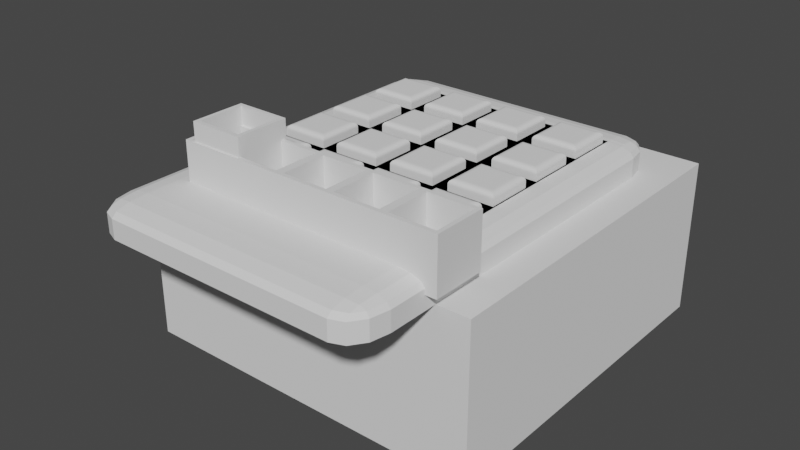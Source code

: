 # Source: Mini_Rigger_Launchpad.blend  (saved by Blender 2.80.41; exported with 4.5.12 LTS)
import bpy
from mathutils import Matrix  # noqa: F401  (used for matrix-valued properties, if any)

bpy.ops.wm.read_factory_settings(use_empty=True)
scene = bpy.context.scene
scene.name = 'Scene'

# ---- collections
col_collection = bpy.data.collections.new('Collection'); scene.collection.children.link(col_collection)

# ---- world
world_world = bpy.data.worlds.new('World'); scene.world = world_world
world_world.use_nodes = True; world_world.node_tree.nodes.clear()
_N = world_world.node_tree.nodes; _L = world_world.node_tree.links
n0 = _N.new('ShaderNodeOutputWorld'); n0.name = 'World Output'; n0.location = (300, 300)
n1 = _N.new('ShaderNodeBackground'); n1.name = 'Background'; n1.location = (10, 300)
n1.inputs[0].default_value = (0.05088, 0.05088, 0.05088, 1.0)
_L.new(n1.outputs[0], n0.inputs[0])
n0.is_active_output = True
world_world.color = (0.05088, 0.05088, 0.05088)
world_world.use_sun_shadow = False
world_world.sun_shadow_jitter_overblur = 0.0

# ---- meshes
me_rigger_launchpad_button = bpy.data.meshes.new('Rigger Launchpad Button')
me_rigger_launchpad_button.from_pydata([(3.543, 1.518e-05, -3.824), (3.475, 0.6913, -3.824), (-3.475, 0.6913, -3.824), (-3.543, 1.518e-05, -3.824), (-3.273, 1.356, -3.824), (3.274, 1.356, -3.824), (2.946, 1.969, -3.824), (-2.946, 1.969, -3.824), (-2.505, 2.505, -3.824), (2.505, 2.505, -3.824), (1.969, 2.946, -3.824), (-1.968, 2.946, -3.824), (-1.356, 3.274, -3.824), (1.356, 3.274, -3.824), (-0.6912, 3.475, -3.824), (1.52e-05, 3.543, -3.824), (0.6913, 3.475, -3.824), (3.475, -0.6912, -3.824), (2.505, -2.505, -3.824), (2.946, -1.968, -3.824), (3.274, -1.356, -3.824), (-0.6912, -3.475, -3.824), (1.52e-05, -3.543, -3.824), (0.6913, -3.475, -3.824), (-1.968, -2.946, -3.824), (-1.356, -3.273, -3.824), (1.969, -2.946, -3.824), (1.356, -3.273, -3.824), (-2.505, -2.505, -3.824), (-3.273, -1.356, -3.824), (-2.946, -1.968, -3.824), (-3.475, -0.6912, -3.824), (1.526e-05, 2.835, 3.547), (0.553, 2.78, 3.547), (1.085, 2.619, 3.547), (1.575, 2.357, 3.547), (2.004, 2.004, 3.547), (2.357, 1.575, 3.547), (2.619, 1.085, 3.547), (2.78, 0.553, 3.547), (2.835, 1.526e-05, 3.547), (2.78, -0.553, 3.547), (2.619, -1.085, 3.547), (2.357, -1.575, 3.547), (2.004, -2.004, 3.547), (1.575, -2.357, 3.547), (1.085, -2.619, 3.547), (0.553, -2.78, 3.547), (1.526e-05, -2.835, 3.547), (-0.553, -2.78, 3.547), (-1.085, -2.619, 3.547), (-1.575, -2.357, 3.547), (-2.004, -2.004, 3.547), (-2.357, -1.575, 3.547), (-2.619, -1.085, 3.547), (-2.78, -0.553, 3.547), (-2.835, 1.526e-05, 3.547), (-2.78, 0.553, 3.547), (-2.619, 1.085, 3.547), (-2.357, 1.575, 3.547), (-2.004, 2.004, 3.547), (-1.575, 2.357, 3.547), (-1.085, 2.619, 3.547), (-0.553, 2.78, 3.547), (8.754, 8.754, -3.129), (-8.754, 8.754, -3.129), (-8.754, 8.754, 3.208), (8.754, 8.754, 3.208), (8.754, -8.754, -3.129), (8.754, -8.754, 3.208), (6.365, 6.365, 4.999), (-6.365, 6.365, 4.999), (-6.365, -6.365, 4.999), (6.365, -6.365, 4.999), (-8.754, -8.754, -3.129), (-8.754, -8.754, 3.208), (-9.4, 9.4, -3.129), (-9.4, -9.4, -3.129), (9.4, -9.4, -3.129), (-9.4, -9.4, -4.733), (-9.4, 9.4, -4.733), (9.4, 9.4, -3.129), (9.4, 9.4, -4.733), (9.4, -9.4, -4.733), (-7.004, 7.004, 4.962), (-7.004, -7.004, 4.962), (-7.614, 7.614, 4.815), (-7.614, -7.614, 4.815), (-8.136, 8.136, 4.536), (-8.136, -8.136, 4.536), (-8.508, 8.508, 4.145), (-8.508, -8.508, 4.145), (-8.704, 8.704, 3.687), (-8.704, -8.704, 3.687), (7.004, 7.004, 4.962), (7.614, 7.614, 4.815), (8.136, 8.136, 4.536), (8.508, 8.508, 4.145), (8.704, 8.704, 3.687), (7.004, -7.004, 4.962), (7.614, -7.614, 4.815), (8.136, -8.136, 4.536), (8.508, -8.508, 4.145), (8.704, -8.704, 3.687), (3.543, 1.518e-05, -4.9), (2.78, -0.553, -3.824), (2.787, -0.4814, -3.824), (2.619, -1.085, -3.824), (2.64, -1.016, -3.824), (2.357, -1.575, -3.824), (2.391, -1.511, -3.824), (2.05, -1.949, -3.824), (1.148, -2.585, -3.824), (1.575, -2.357, -3.824), (1.63, -2.311, -3.824), (2.004, -2.004, -3.824), (1.085, -2.619, -3.824), (0.553, -2.78, -3.824), (0.6219, -2.759, -3.824), (-0.553, -2.78, -3.824), (-0.4814, -2.787, -3.824), (1.526e-05, -2.835, -3.824), (0.07162, -2.828, -3.824), (-1.085, -2.619, -3.824), (-1.016, -2.64, -3.824), (-1.511, -2.391, -3.824), (-1.575, -2.357, -3.824), (3.475, 0.6913, -4.902), (3.475, -0.6912, -4.902), (-2.357, -1.575, -3.824), (-2.311, -1.63, -3.824), (-2.004, -2.004, -3.824), (-1.949, -2.05, -3.824), (3.305, 1.254, -4.906), (3.427, 0.8487, -4.904), (3.427, -0.8487, -4.904), (3.305, -1.254, -4.906), (3.274, -1.356, -4.906), (3.102, -1.677, -4.907), (2.946, -1.968, -4.907), (2.505, -2.505, -4.908), (2.834, -2.105, -4.908), (2.105, -2.834, -4.908), (1.969, -2.946, -4.907), (1.356, -3.273, -4.906), (1.677, -3.102, -4.907), (0.6913, -3.475, -4.902), (0.8487, -3.427, -4.904), (1.254, -3.304, -4.906), (0.5177, -3.492, -4.901), (0.299, -3.514, -4.896), (1.52e-05, -3.543, -4.889), (0.2374, -3.52, -4.89), (-0.6912, -3.475, -4.891), (-1.356, -3.273, -4.896), (-1.968, -2.946, -4.905), (-3.273, -1.356, -4.903), (-3.102, -1.677, -4.907), (-2.946, -1.968, -4.907), (-2.834, -2.105, -4.908), (-2.505, -2.505, -4.908), (-2.105, -2.834, -4.908), (-3.514, 0.299, -4.896), (-3.492, 0.5177, -4.901), (-3.475, 0.6913, -4.902), (-3.543, 1.518e-05, -4.895), (-3.475, -0.6912, -4.897), (3.274, 1.356, -4.906), (2.946, 1.969, -4.907), (3.102, 1.677, -4.907), (-3.427, 0.8487, -4.904), (-3.273, 1.356, -4.906), (-3.304, 1.254, -4.906), (-2.946, 1.969, -4.907), (-3.102, 1.677, -4.907), (-1.575, 2.357, -3.824), (-2.05, 1.949, -3.824), (-2.357, 1.575, -3.824), (-1.63, 2.311, -3.824), (-2.004, 2.004, -3.824), (-2.391, 1.511, -3.824), (-2.835, 1.526e-05, -3.824), (2.828, 0.07162, -3.824), (2.835, 1.526e-05, -3.824), (-2.828, -0.07159, -3.824), (-2.78, -0.553, -3.824), (-2.759, -0.6218, -3.824), (-2.619, -1.085, -3.824), (-2.585, -1.148, -3.824), (2.834, 2.105, -4.908), (2.505, 2.505, -4.908), (2.105, 2.834, -4.908), (1.969, 2.946, -4.905), (-2.505, 2.505, -4.908), (-2.834, 2.105, -4.908), (0.553, 2.78, -3.824), (0.4814, 2.787, -3.824), (-0.07159, 2.828, -3.824), (1.526e-05, 2.835, -3.824), (1.016, 2.64, -3.824), (1.085, 2.619, -3.824), (1.511, 2.391, -3.824), (1.949, 2.05, -3.824), (1.575, 2.357, -3.824), (2.004, 2.004, -3.824), (-2.105, 2.834, -4.908), (-1.968, 2.946, -4.907), (-2.619, 1.085, -3.824), (-2.787, 0.4814, -3.824), (-2.64, 1.016, -3.824), (-2.78, 0.553, -3.824), (-0.6218, 2.759, -3.824), (-1.085, 2.619, -3.824), (-1.148, 2.585, -3.824), (1.356, 3.274, -4.896), (-1.356, 3.274, -4.906), (-1.677, 3.102, -4.907), (-0.553, 2.78, -3.824), (2.357, 1.575, -3.824), (2.311, 1.63, -3.824), (2.619, 1.085, -3.824), (2.585, 1.148, -3.824), (2.78, 0.553, -3.824), (2.759, 0.6219, -3.824), (0.6913, 3.475, -4.891), (-0.6912, 3.475, -4.902), (-0.8487, 3.427, -4.904), (-1.254, 3.305, -4.906), (1.52e-05, 3.543, -4.889), (-0.5177, 3.492, -4.901), (-0.2374, 3.52, -4.89), (-0.299, 3.514, -4.896)], [], [(1, 0, 183, 182, 222, 223, 220, 221, 218, 219, 204, 202, 203, 201, 200, 199, 195, 196, 198, 197, 217, 211, 212, 213, 175, 178, 179, 176, 177, 180, 207, 209, 210, 208, 181, 3, 2, 4, 7, 8, 11, 12, 14, 15, 16, 13, 10, 9, 6, 5), (1, 127, 104, 0), (3, 165, 162, 163, 164, 2), (2, 164, 170, 172, 171, 4), (5, 167, 133, 134, 127, 1), (6, 168, 169, 167, 5), (4, 171, 174, 173, 7), (7, 173, 194, 193, 8), (9, 190, 189, 168, 6), (10, 192, 191, 190, 9), (8, 193, 205, 206, 11), (11, 206, 216, 215, 12), (13, 214, 192, 10), (12, 215, 227, 226, 225, 14), (14, 225, 229, 231, 230, 228, 15), (16, 224, 214, 13), (15, 228, 224, 16), (0, 104, 128, 17), (19, 139, 141, 140, 18), (20, 137, 138, 139, 19), (22, 151, 153, 21), (23, 146, 149, 150, 152, 151, 22), (25, 154, 155, 24), (18, 140, 142, 143, 26), (26, 143, 145, 144, 27), (24, 155, 161, 160, 28), (30, 158, 157, 156, 29), (31, 166, 165, 3), (17, 128, 135, 136, 137, 20), (21, 153, 154, 25), (29, 156, 166, 31), (28, 160, 159, 158, 30), (27, 144, 148, 147, 146, 23), (32, 33, 34), (34, 35, 36), (36, 37, 38), (38, 39, 40), (40, 41, 42), (42, 43, 44), (44, 45, 46), (46, 47, 48), (48, 49, 50), (50, 51, 52), (52, 53, 54), (54, 55, 56), (56, 57, 58), (58, 59, 60), (60, 61, 62), (62, 63, 32), (32, 34, 36), (36, 38, 40), (40, 42, 44), (44, 46, 48), (48, 50, 52), (52, 54, 56), (56, 58, 60), (60, 62, 32), (32, 36, 40), (40, 44, 48), (48, 52, 56), (56, 60, 32), (32, 40, 48), (48, 56, 32), (64, 65, 66), (64, 66, 67), (68, 64, 67), (68, 67, 69), (70, 71, 72), (70, 72, 73), (65, 74, 75), (65, 75, 66), (74, 65, 76), (77, 78, 68), (74, 76, 77), (77, 68, 74), (79, 77, 76), (79, 76, 80), (80, 76, 81), (80, 81, 82), (82, 81, 78), (82, 78, 83), (83, 78, 77), (83, 77, 79), (82, 83, 135, 128, 104, 127, 134), (82, 134, 133), (82, 133, 167, 169), (82, 169, 168, 189), (82, 189, 190), (82, 190, 191), (80, 82, 191, 192, 214, 224, 228, 230), (80, 230, 231), (80, 231, 229), (80, 229, 225, 226), (81, 76, 65), (64, 68, 78), (81, 65, 64), (64, 78, 81), (80, 170, 164, 163), (80, 163, 162), (79, 80, 162, 165, 166, 156, 157), (79, 157, 158, 159), (79, 159, 160), (79, 160, 161), (83, 79, 161, 155, 154, 153, 151, 152), (83, 152, 150), (83, 150, 149), (72, 71, 84), (72, 84, 85), (85, 84, 86), (85, 86, 87), (87, 86, 88), (87, 88, 89), (89, 88, 90), (89, 90, 91), (91, 90, 92), (91, 92, 93), (93, 92, 66), (93, 66, 75), (71, 70, 94), (71, 94, 84), (84, 94, 95), (84, 95, 86), (86, 95, 96), (86, 96, 88), (88, 96, 97), (88, 97, 90), (90, 97, 98), (90, 98, 92), (92, 98, 67), (92, 67, 66), (70, 73, 99), (70, 99, 94), (94, 99, 100), (94, 100, 95), (95, 100, 101), (95, 101, 96), (96, 101, 102), (96, 102, 97), (97, 102, 103), (97, 103, 98), (98, 103, 69), (98, 69, 67), (73, 72, 85), (73, 85, 99), (99, 85, 87), (99, 87, 100), (100, 87, 89), (100, 89, 101), (101, 89, 91), (101, 91, 102), (102, 91, 93), (102, 93, 103), (103, 93, 75), (103, 75, 69), (74, 68, 69), (74, 69, 75), (222, 182, 39), (142, 140, 83), (200, 201, 34), (105, 108, 41), (147, 148, 83), (211, 217, 63, 62), (119, 124, 49), (114, 113, 45, 44), (183, 106, 40), (121, 120, 48), (140, 141, 83), (209, 207, 58, 57), (126, 132, 51), (174, 171, 172, 80), (130, 129, 53, 52), (217, 197, 63), (213, 212, 62, 61), (212, 211, 62), (106, 105, 41, 40), (116, 118, 46), (113, 112, 45), (216, 206, 205, 80), (198, 196, 32), (193, 194, 80), (184, 181, 56, 55), (129, 188, 53), (186, 185, 55, 54), (218, 221, 37), (188, 187, 54, 53), (220, 223, 38), (226, 227, 80), (208, 210, 57, 56), (149, 146, 147, 83), (180, 177, 59, 58), (122, 121, 48, 47), (132, 131, 52, 51), (145, 143, 142, 83), (221, 220, 38, 37), (107, 110, 42), (185, 184, 55), (204, 219, 36), (172, 170, 80), (194, 173, 174, 80), (202, 204, 36, 35), (177, 176, 59), (219, 218, 37, 36), (125, 126, 51, 50), (109, 111, 43), (182, 183, 40, 39), (201, 203, 35, 34), (210, 209, 57), (136, 135, 83), (123, 125, 50), (197, 198, 32, 63), (179, 178, 60), (108, 107, 42, 41), (181, 208, 56), (207, 180, 58), (141, 139, 138, 83), (203, 202, 35), (175, 213, 61), (111, 115, 44, 43), (124, 123, 50, 49), (148, 144, 145, 83), (227, 215, 216, 80), (110, 109, 43, 42), (117, 122, 47), (115, 114, 44), (138, 137, 136, 83), (0, 17, 20, 19, 18, 26, 27, 23, 22, 21, 25, 24, 28, 30, 29, 31, 3, 181, 184, 185, 186, 187, 188, 129, 130, 131, 132, 126, 125, 123, 124, 119, 120, 121, 122, 117, 118, 116, 112, 113, 114, 115, 111, 109, 110, 107, 108, 105, 106, 183), (196, 195, 33, 32), (178, 175, 61, 60), (205, 193, 80), (176, 179, 60, 59), (187, 186, 54), (131, 130, 52), (118, 117, 47, 46), (120, 119, 49, 48), (199, 200, 34, 33), (195, 199, 33), (223, 222, 39, 38), (112, 116, 46, 45)])
me_rigger_launchpad_button.use_remesh_preserve_volume = False
me_rigger_launchpad_button.use_remesh_preserve_attributes = False
me_rigger_launchpad_button.use_mirror_vertex_groups = False
me_rigger_launchpad_button.update()
me_cube = bpy.data.meshes.new('Cube')
me_cube.from_pydata([(-1.0, -1.0, -1.0), (-1.0, -1.0, 1.0), (-1.0, 1.0, -1.0), (-1.0, 1.0, 1.0), (1.0, -1.0, -1.0), (1.0, -1.0, 1.0), (1.0, 1.0, -1.0), (1.0, 1.0, 1.0)], [], [(0, 1, 3, 2), (2, 3, 7, 6), (6, 7, 5, 4), (4, 5, 1, 0), (2, 6, 4, 0), (7, 3, 1, 5)])
_uv = me_cube.uv_layers.new(name='UVMap')
_uv.uv.foreach_set('vector', [0.375, 0.0, 0.625, 0.0, 0.625, 0.25, 0.375, 0.25, 0.375, 0.25, 0.625, 0.25, 0.625, 0.5, 0.375, 0.5, 0.375, 0.5, 0.625, 0.5, 0.625, 0.75, 0.375, 0.75, 0.375, 0.75, 0.625, 0.75, 0.625, 1.0, 0.375, 1.0, 0.125, 0.5, 0.375, 0.5, 0.375, 0.75, 0.125, 0.75, 0.625, 0.5, 0.875, 0.5, 0.875, 0.75, 0.625, 0.75])
me_cube.use_remesh_preserve_volume = False
me_cube.use_remesh_preserve_attributes = False
me_cube.use_mirror_vertex_groups = False
me_cube.update()
me_cube_002 = bpy.data.meshes.new('Cube.002')
me_cube_002.from_pydata([(-0.935, -0.935, -0.9926), (-0.935, -1.141, -0.7871), (-1.141, -0.935, -0.7871), (-0.935, -1.038, -0.9652), (-1.038, -0.935, -0.9652), (-1.033, -1.033, -0.9385), (-1.038, -1.113, -0.7871), (-0.935, -1.113, -0.8897), (-1.033, -1.086, -0.8854), (-1.113, -0.935, -0.8897), (-1.113, -1.038, -0.7871), (-1.086, -1.033, -0.8854), (-0.935, -1.141, 1.083), (-0.935, -0.935, 1.288), (-1.141, -0.935, 1.083), (-0.935, -1.113, 1.186), (-1.038, -1.113, 1.083), (-1.033, -1.086, 1.181), (-1.038, -0.935, 1.261), (-0.935, -1.038, 1.261), (-1.033, -1.033, 1.234), (-1.113, -1.038, 1.083), (-1.113, -0.935, 1.186), (-1.086, -1.033, 1.181), (-0.935, 0.935, -0.9926), (-1.141, 0.935, -0.7871), (-0.935, 1.141, -0.7871), (-1.038, 0.935, -0.9652), (-0.935, 1.038, -0.9652), (-1.033, 1.033, -0.9385), (-1.113, 1.038, -0.7871), (-1.113, 0.935, -0.8897), (-1.086, 1.033, -0.8854), (-0.935, 1.113, -0.8897), (-1.038, 1.113, -0.7871), (-1.033, 1.086, -0.8854), (-0.935, 0.935, 1.288), (-0.935, 1.141, 1.083), (-1.141, 0.935, 1.083), (-0.935, 1.038, 1.261), (-1.038, 0.935, 1.261), (-1.033, 1.033, 1.234), (-1.038, 1.113, 1.083), (-0.935, 1.113, 1.186), (-1.033, 1.086, 1.181), (-1.113, 0.935, 1.186), (-1.113, 1.038, 1.083), (-1.086, 1.033, 1.181), (0.935, -0.935, -0.9926), (1.141, -0.935, -0.7871), (0.935, -1.141, -0.7871), (1.038, -0.935, -0.9652), (0.935, -1.038, -0.9652), (1.033, -1.033, -0.9385), (1.113, -1.038, -0.7871), (1.113, -0.935, -0.8897), (1.086, -1.033, -0.8854), (0.935, -1.113, -0.8897), (1.038, -1.113, -0.7871), (1.033, -1.086, -0.8854), (0.935, -0.935, 1.288), (0.935, -1.141, 1.083), (1.141, -0.935, 1.083), (0.935, -1.038, 1.261), (1.038, -0.935, 1.261), (1.033, -1.033, 1.234), (1.038, -1.113, 1.083), (0.935, -1.113, 1.186), (1.033, -1.086, 1.181), (1.113, -0.935, 1.186), (1.113, -1.038, 1.083), (1.086, -1.033, 1.181), (0.935, 0.935, -0.9926), (0.935, 1.141, -0.7871), (1.141, 0.935, -0.7871), (0.935, 1.038, -0.9652), (1.038, 0.935, -0.9652), (1.033, 1.033, -0.9385), (1.038, 1.113, -0.7871), (0.935, 1.113, -0.8897), (1.033, 1.086, -0.8854), (1.113, 0.935, -0.8897), (1.113, 1.038, -0.7871), (1.086, 1.033, -0.8854), (0.935, 0.935, 1.288), (1.141, 0.935, 1.083), (0.935, 1.141, 1.083), (1.038, 0.935, 1.261), (0.935, 1.038, 1.261), (1.033, 1.033, 1.234), (1.113, 1.038, 1.083), (1.113, 0.935, 1.186), (1.086, 1.033, 1.181), (0.935, 1.113, 1.186), (1.038, 1.113, 1.083), (1.033, 1.086, 1.181)], [], [(50, 61, 12, 1), (74, 85, 62, 49), (84, 36, 13, 60), (2, 14, 38, 25), (26, 37, 86, 73), (0, 3, 5, 4), (3, 7, 8, 5), (1, 6, 8, 7), (6, 10, 11, 8), (2, 9, 11, 10), (9, 4, 5, 11), (5, 8, 11), (12, 15, 17, 16), (15, 19, 20, 17), (13, 18, 20, 19), (18, 22, 23, 20), (14, 21, 23, 22), (21, 16, 17, 23), (17, 20, 23), (24, 27, 29, 28), (27, 31, 32, 29), (25, 30, 32, 31), (30, 34, 35, 32), (26, 33, 35, 34), (33, 28, 29, 35), (29, 32, 35), (36, 39, 41, 40), (39, 43, 44, 41), (37, 42, 44, 43), (42, 46, 47, 44), (38, 45, 47, 46), (45, 40, 41, 47), (41, 44, 47), (48, 51, 53, 52), (51, 55, 56, 53), (49, 54, 56, 55), (54, 58, 59, 56), (50, 57, 59, 58), (57, 52, 53, 59), (53, 56, 59), (60, 63, 65, 64), (63, 67, 68, 65), (61, 66, 68, 67), (66, 70, 71, 68), (62, 69, 71, 70), (69, 64, 65, 71), (65, 68, 71), (72, 75, 77, 76), (75, 79, 80, 77), (73, 78, 80, 79), (78, 82, 83, 80), (74, 81, 83, 82), (81, 76, 77, 83), (77, 80, 83), (84, 87, 89, 88), (87, 91, 92, 89), (85, 90, 92, 91), (90, 94, 95, 92), (86, 93, 95, 94), (93, 88, 89, 95), (89, 92, 95), (24, 0, 4, 27), (27, 4, 9, 31), (31, 9, 2, 25), (1, 12, 16, 6), (6, 16, 21, 10), (10, 21, 14, 2), (13, 36, 40, 18), (18, 40, 45, 22), (22, 45, 38, 14), (37, 26, 34, 42), (42, 34, 30, 46), (46, 30, 25, 38), (72, 24, 28, 75), (75, 28, 33, 79), (79, 33, 26, 73), (36, 84, 88, 39), (39, 88, 93, 43), (43, 93, 86, 37), (85, 74, 82, 90), (90, 82, 78, 94), (94, 78, 73, 86), (48, 72, 76, 51), (51, 76, 81, 55), (55, 81, 74, 49), (84, 60, 64, 87), (87, 64, 69, 91), (91, 69, 62, 85), (61, 50, 58, 66), (66, 58, 54, 70), (70, 54, 49, 62), (0, 48, 52, 3), (3, 52, 57, 7), (7, 57, 50, 1), (60, 13, 19, 63), (63, 19, 15, 67), (67, 15, 12, 61), (24, 72, 48, 0)])
_uv = me_cube_002.uv_layers.new(name='UVMap')
_uv.uv.foreach_set('vector', [0.3975, 0.7725, 0.6025, 0.7725, 0.6025, 0.9775, 0.3975, 0.9775, 0.3975, 0.5225, 0.6025, 0.5225, 0.6025, 0.7275, 0.3975, 0.7275, 0.6475, 0.5225, 0.8525, 0.5225, 0.8525, 0.7275, 0.6475, 0.7275, 0.3975, 0.02253, 0.6025, 0.02253, 0.6025, 0.2275, 0.3975, 0.2275, 0.3975, 0.2725, 0.6025, 0.2725, 0.6025, 0.4775, 0.3975, 0.4775, 0.1475, 0.7275, 0.1475, 0.7387, 0.1368, 0.7382, 0.1363, 0.7275, 0.1475, 0.7387, 0.1475, 0.75, 0.1368, 0.75, 0.1368, 0.7382, 0.3975, 0.9775, 0.3975, 0.9887, 0.3868, 0.9882, 0.3863, 0.9775, 0.3975, 0.9887, 0.3975, 1.0, 0.3868, 1.0, 0.3868, 0.9882, 0.3975, 0.02253, 0.3863, 0.02253, 0.3868, 0.01175, 0.3975, 0.01128, 0.3863, 0.02253, 0.375, 0.02253, 0.375, 0.01175, 0.3868, 0.01175, 0.1368, 0.7382, 0.1368, 0.75, 0.125, 0.7382, 0.6025, 0.9775, 0.6137, 0.9775, 0.6132, 0.9882, 0.6025, 0.9887, 0.6137, 0.9775, 0.625, 0.9775, 0.625, 0.9882, 0.6132, 0.9882, 0.8525, 0.7275, 0.8637, 0.7275, 0.8632, 0.7382, 0.8525, 0.7387, 0.8637, 0.7275, 0.875, 0.7275, 0.875, 0.7382, 0.8632, 0.7382, 0.6025, 0.02253, 0.6025, 0.01128, 0.6132, 0.01175, 0.6137, 0.02253, 0.6025, 0.01128, 0.6025, 0.0, 0.6132, 0.0, 0.6132, 0.01175, 0.6132, 0.9882, 0.625, 0.9882, 0.6132, 1.0, 0.1475, 0.5225, 0.1363, 0.5225, 0.1368, 0.5118, 0.1475, 0.5113, 0.1363, 0.5225, 0.125, 0.5225, 0.125, 0.5118, 0.1368, 0.5118, 0.3975, 0.2275, 0.3975, 0.2387, 0.3868, 0.2382, 0.3863, 0.2275, 0.3975, 0.2387, 0.3975, 0.2613, 0.3868, 0.2618, 0.3868, 0.2382, 0.3975, 0.2725, 0.3863, 0.2725, 0.3868, 0.2618, 0.3975, 0.2613, 0.3863, 0.2725, 0.375, 0.2725, 0.375, 0.2618, 0.3868, 0.2618, 0.1368, 0.5118, 0.125, 0.5118, 0.1368, 0.5, 0.8525, 0.5225, 0.8525, 0.5113, 0.8632, 0.5118, 0.8637, 0.5225, 0.8525, 0.5113, 0.8525, 0.5, 0.8632, 0.5, 0.8632, 0.5118, 0.6025, 0.2725, 0.6025, 0.2613, 0.6132, 0.2618, 0.6137, 0.2725, 0.6025, 0.2613, 0.6025, 0.2387, 0.6132, 0.2382, 0.6132, 0.2618, 0.6025, 0.2275, 0.6137, 0.2275, 0.6132, 0.2382, 0.6025, 0.2387, 0.6137, 0.2275, 0.625, 0.2275, 0.625, 0.2382, 0.6132, 0.2382, 0.8632, 0.5118, 0.8632, 0.5, 0.875, 0.5118, 0.3525, 0.7275, 0.3637, 0.7275, 0.3632, 0.7382, 0.3525, 0.7387, 0.3637, 0.7275, 0.3863, 0.7275, 0.3868, 0.7382, 0.3632, 0.7382, 0.3975, 0.7275, 0.3975, 0.7387, 0.3868, 0.7382, 0.3863, 0.7275, 0.3975, 0.7387, 0.3975, 0.7613, 0.3868, 0.7618, 0.3868, 0.7382, 0.3975, 0.7725, 0.3863, 0.7725, 0.3868, 0.7618, 0.3975, 0.7613, 0.3863, 0.7725, 0.375, 0.7725, 0.375, 0.7618, 0.3868, 0.7618, 0.3632, 0.7382, 0.375, 0.7382, 0.3632, 0.75, 0.6475, 0.7275, 0.6475, 0.7387, 0.6368, 0.7382, 0.6363, 0.7275, 0.6475, 0.7387, 0.6475, 0.75, 0.6368, 0.75, 0.6368, 0.7382, 0.6025, 0.7725, 0.6025, 0.7613, 0.6132, 0.7618, 0.6137, 0.7725, 0.6025, 0.7613, 0.6025, 0.7387, 0.6132, 0.7382, 0.6132, 0.7618, 0.6025, 0.7275, 0.6137, 0.7275, 0.6132, 0.7382, 0.6025, 0.7387, 0.6137, 0.7275, 0.6363, 0.7275, 0.6368, 0.7382, 0.6132, 0.7382, 0.6368, 0.7382, 0.6368, 0.75, 0.625, 0.7382, 0.3525, 0.5225, 0.3525, 0.5113, 0.3632, 0.5118, 0.3637, 0.5225, 0.3525, 0.5113, 0.3525, 0.5, 0.3632, 0.5, 0.3632, 0.5118, 0.3975, 0.4775, 0.3975, 0.4887, 0.3868, 0.4882, 0.3863, 0.4775, 0.3975, 0.4887, 0.3975, 0.5113, 0.3868, 0.5118, 0.3868, 0.4882, 0.3975, 0.5225, 0.3863, 0.5225, 0.3868, 0.5118, 0.3975, 0.5113, 0.3863, 0.5225, 0.3637, 0.5225, 0.3632, 0.5118, 0.3868, 0.5118, 0.3632, 0.5118, 0.3632, 0.5, 0.375, 0.5118, 0.6475, 0.5225, 0.6363, 0.5225, 0.6368, 0.5118, 0.6475, 0.5113, 0.6363, 0.5225, 0.6137, 0.5225, 0.6132, 0.5118, 0.6368, 0.5118, 0.6025, 0.5225, 0.6025, 0.5113, 0.6132, 0.5118, 0.6137, 0.5225, 0.6025, 0.5113, 0.6025, 0.4887, 0.6132, 0.4882, 0.6132, 0.5118, 0.6025, 0.4775, 0.6137, 0.4775, 0.6132, 0.4882, 0.6025, 0.4887, 0.6137, 0.4775, 0.625, 0.4775, 0.625, 0.4882, 0.6132, 0.4882, 0.6368, 0.5118, 0.625, 0.5118, 0.6368, 0.5, 0.1475, 0.5225, 0.1475, 0.7275, 0.1363, 0.7275, 0.1363, 0.5225, 0.1363, 0.5225, 0.1363, 0.7275, 0.125, 0.7275, 0.125, 0.5225, 0.3863, 0.2275, 0.3863, 0.02253, 0.3975, 0.02253, 0.3975, 0.2275, 0.3975, 0.9775, 0.6025, 0.9775, 0.6025, 0.9887, 0.3975, 0.9887, 0.3975, 0.9887, 0.6025, 0.9887, 0.6025, 1.0, 0.3975, 1.0, 0.3975, 0.01128, 0.6025, 0.01128, 0.6025, 0.02253, 0.3975, 0.02253, 0.8525, 0.7275, 0.8525, 0.5225, 0.8637, 0.5225, 0.8637, 0.7275, 0.8637, 0.7275, 0.8637, 0.5225, 0.875, 0.5225, 0.875, 0.7275, 0.6137, 0.02253, 0.6137, 0.2275, 0.6025, 0.2275, 0.6025, 0.02253, 0.6025, 0.2725, 0.3975, 0.2725, 0.3975, 0.2613, 0.6025, 0.2613, 0.6025, 0.2613, 0.3975, 0.2613, 0.3975, 0.2387, 0.6025, 0.2387, 0.6025, 0.2387, 0.3975, 0.2387, 0.3975, 0.2275, 0.6025, 0.2275, 0.3525, 0.5225, 0.1475, 0.5225, 0.1475, 0.5113, 0.3525, 0.5113, 0.3525, 0.5113, 0.1475, 0.5113, 0.1475, 0.5, 0.3525, 0.5, 0.3863, 0.4775, 0.3863, 0.2725, 0.3975, 0.2725, 0.3975, 0.4775, 0.8525, 0.5225, 0.6475, 0.5225, 0.6475, 0.5113, 0.8525, 0.5113, 0.8525, 0.5113, 0.6475, 0.5113, 0.6475, 0.5, 0.8525, 0.5, 0.6137, 0.2725, 0.6137, 0.4775, 0.6025, 0.4775, 0.6025, 0.2725, 0.6025, 0.5225, 0.3975, 0.5225, 0.3975, 0.5113, 0.6025, 0.5113, 0.6025, 0.5113, 0.3975, 0.5113, 0.3975, 0.4887, 0.6025, 0.4887, 0.6025, 0.4887, 0.3975, 0.4887, 0.3975, 0.4775, 0.6025, 0.4775, 0.3525, 0.7275, 0.3525, 0.5225, 0.3637, 0.5225, 0.3637, 0.7275, 0.3637, 0.7275, 0.3637, 0.5225, 0.3863, 0.5225, 0.3863, 0.7275, 0.3863, 0.7275, 0.3863, 0.5225, 0.3975, 0.5225, 0.3975, 0.7275, 0.6475, 0.5225, 0.6475, 0.7275, 0.6363, 0.7275, 0.6363, 0.5225, 0.6363, 0.5225, 0.6363, 0.7275, 0.6137, 0.7275, 0.6137, 0.5225, 0.6137, 0.5225, 0.6137, 0.7275, 0.6025, 0.7275, 0.6025, 0.5225, 0.6025, 0.7725, 0.3975, 0.7725, 0.3975, 0.7613, 0.6025, 0.7613, 0.6025, 0.7613, 0.3975, 0.7613, 0.3975, 0.7387, 0.6025, 0.7387, 0.6025, 0.7387, 0.3975, 0.7387, 0.3975, 0.7275, 0.6025, 0.7275, 0.1475, 0.7275, 0.3525, 0.7275, 0.3525, 0.7387, 0.1475, 0.7387, 0.1475, 0.7387, 0.3525, 0.7387, 0.3525, 0.75, 0.1475, 0.75, 0.3863, 0.9775, 0.3863, 0.7725, 0.3975, 0.7725, 0.3975, 0.9775, 0.6475, 0.7275, 0.8525, 0.7275, 0.8525, 0.7387, 0.6475, 0.7387, 0.6475, 0.7387, 0.8525, 0.7387, 0.8525, 0.75, 0.6475, 0.75, 0.6137, 0.7725, 0.6137, 0.9775, 0.6025, 0.9775, 0.6025, 0.7725, 0.1475, 0.5225, 0.3525, 0.5225, 0.3525, 0.7275, 0.1475, 0.7275])
me_cube_002.use_remesh_preserve_volume = False
me_cube_002.use_remesh_preserve_attributes = False
me_cube_002.use_mirror_vertex_groups = False
me_cube_002.update()
me_20x20x15_mm_hollow_cube = bpy.data.meshes.new('20X20X15 Mm Hollow Cube')
me_20x20x15_mm_hollow_cube.from_pydata([(-1.5, 18.5, 1.5), (-18.5, 18.5, 1.5), (-1.5, 1.5, 1.5), (-18.5, 1.5, 1.5), (-18.5, 1.5, 20.0), (-1.5, 1.5, 20.0), (-18.5, 18.5, 20.0), (-1.5, 18.5, 20.0), (0.0, 0.0, 20.0), (0.0, 20.0, 20.0), (-20.0, 20.0, 20.0), (-20.0, 0.0, 20.0), (0.0, 0.0, 0.0), (-20.0, 0.0, 0.0), (0.0, 20.0, 0.0), (-20.0, 20.0, 0.0)], [], [(0, 1, 2), (2, 1, 3), (3, 4, 2), (2, 4, 5), (1, 6, 3), (3, 6, 4), (0, 7, 1), (1, 7, 6), (2, 5, 0), (0, 5, 7), (7, 5, 8), (9, 7, 8), (9, 10, 7), (7, 10, 6), (6, 10, 11), (4, 11, 8), (5, 4, 8), (4, 6, 11), (12, 13, 14), (14, 13, 15), (11, 13, 8), (8, 13, 12), (10, 15, 11), (11, 15, 13), (9, 14, 10), (10, 14, 15), (8, 12, 9), (9, 12, 14)])
me_20x20x15_mm_hollow_cube.use_remesh_preserve_volume = False
me_20x20x15_mm_hollow_cube.use_remesh_preserve_attributes = False
me_20x20x15_mm_hollow_cube.use_mirror_vertex_groups = False
me_20x20x15_mm_hollow_cube.update()
me_cylinder = bpy.data.meshes.new('Cylinder')
me_cylinder.from_pydata([(0.0, 1.0, -1.0), (0.0, 1.0, 1.0), (0.1951, 0.9808, -1.0), (0.1951, 0.9808, 1.0), (0.3827, 0.9239, -1.0), (0.3827, 0.9239, 1.0), (0.5556, 0.8315, -1.0), (0.5556, 0.8315, 1.0), (0.7071, 0.7071, -1.0), (0.7071, 0.7071, 1.0), (0.8315, 0.5556, -1.0), (0.8315, 0.5556, 1.0), (0.9239, 0.3827, -1.0), (0.9239, 0.3827, 1.0), (0.9808, 0.1951, -1.0), (0.9808, 0.1951, 1.0), (1.0, 7.55e-08, -1.0), (1.0, 7.55e-08, 1.0), (0.9808, -0.1951, -1.0), (0.9808, -0.1951, 1.0), (0.9239, -0.3827, -1.0), (0.9239, -0.3827, 1.0), (0.8315, -0.5556, -1.0), (0.8315, -0.5556, 1.0), (0.7071, -0.7071, -1.0), (0.7071, -0.7071, 1.0), (0.5556, -0.8315, -1.0), (0.5556, -0.8315, 1.0), (0.3827, -0.9239, -1.0), (0.3827, -0.9239, 1.0), (0.1951, -0.9808, -1.0), (0.1951, -0.9808, 1.0), (-3.258e-07, -1.0, -1.0), (-3.258e-07, -1.0, 1.0), (-0.1951, -0.9808, -1.0), (-0.1951, -0.9808, 1.0), (-0.3827, -0.9239, -1.0), (-0.3827, -0.9239, 1.0), (-0.5556, -0.8315, -1.0), (-0.5556, -0.8315, 1.0), (-0.7071, -0.7071, -1.0), (-0.7071, -0.7071, 1.0), (-0.8315, -0.5556, -1.0), (-0.8315, -0.5556, 1.0), (-0.9239, -0.3827, -1.0), (-0.9239, -0.3827, 1.0), (-0.9808, -0.1951, -1.0), (-0.9808, -0.1951, 1.0), (-1.0, 9.656e-07, -1.0), (-1.0, 9.656e-07, 1.0), (-0.9808, 0.1951, -1.0), (-0.9808, 0.1951, 1.0), (-0.9239, 0.3827, -1.0), (-0.9239, 0.3827, 1.0), (-0.8315, 0.5556, -1.0), (-0.8315, 0.5556, 1.0), (-0.7071, 0.7071, -1.0), (-0.7071, 0.7071, 1.0), (-0.5556, 0.8315, -1.0), (-0.5556, 0.8315, 1.0), (-0.3827, 0.9239, -1.0), (-0.3827, 0.9239, 1.0), (-0.1951, 0.9808, -1.0), (-0.1951, 0.9808, 1.0), (2.088, 2.09, -5.585), (-2.203, 2.09, -5.585), (2.088, -2.201, -5.585), (-2.203, -2.201, -5.585), (-2.203, -2.201, -0.9154), (2.088, -2.201, -0.9154), (-2.203, 2.09, -0.9154), (2.088, 2.09, -0.9154), (2.467, -2.579, -0.9154), (2.467, 2.469, -0.9154), (-2.582, 2.469, -0.9154), (-2.582, -2.579, -0.9154), (2.467, -2.579, -5.964), (-2.582, -2.579, -5.964), (2.467, 2.469, -5.964), (-2.582, 2.469, -5.964)], [], [(0, 1, 3, 2), (2, 3, 5, 4), (4, 5, 7, 6), (6, 7, 9, 8), (8, 9, 11, 10), (10, 11, 13, 12), (12, 13, 15, 14), (14, 15, 17, 16), (16, 17, 19, 18), (18, 19, 21, 20), (20, 21, 23, 22), (22, 23, 25, 24), (24, 25, 27, 26), (26, 27, 29, 28), (28, 29, 31, 30), (30, 31, 33, 32), (32, 33, 35, 34), (34, 35, 37, 36), (36, 37, 39, 38), (38, 39, 41, 40), (40, 41, 43, 42), (42, 43, 45, 44), (44, 45, 47, 46), (46, 47, 49, 48), (48, 49, 51, 50), (50, 51, 53, 52), (52, 53, 55, 54), (54, 55, 57, 56), (56, 57, 59, 58), (58, 59, 61, 60), (3, 1, 63, 61, 59, 57, 55, 53, 51, 49, 47, 45, 43, 41, 39, 37, 35, 33, 31, 29, 27, 25, 23, 21, 19, 17, 15, 13, 11, 9, 7, 5), (60, 61, 63, 62), (62, 63, 1, 0), (0, 2, 4, 6, 8, 10, 12, 14, 16, 18, 20, 22, 24, 26, 28, 30, 32, 34, 36, 38, 40, 42, 44, 46, 48, 50, 52, 54, 56, 58, 60, 62), (64, 65, 66), (66, 65, 67), (67, 68, 66), (66, 68, 69), (65, 70, 67), (67, 70, 68), (64, 71, 65), (65, 71, 70), (66, 69, 64), (64, 69, 71), (71, 69, 72), (73, 71, 72), (73, 74, 71), (71, 74, 70), (70, 74, 75), (68, 75, 72), (69, 68, 72), (68, 70, 75), (76, 77, 78), (78, 77, 79), (75, 77, 72), (72, 77, 76), (74, 79, 75), (75, 79, 77), (73, 78, 74), (74, 78, 79), (72, 76, 73), (73, 76, 78)])
_uv = me_cylinder.uv_layers.new(name='UVMap')
_uv.uv.foreach_set('vector', [1.0, 0.5, 1.0, 1.0, 0.9688, 1.0, 0.9688, 0.5, 0.9688, 0.5, 0.9688, 1.0, 0.9375, 1.0, 0.9375, 0.5, 0.9375, 0.5, 0.9375, 1.0, 0.9062, 1.0, 0.9062, 0.5, 0.9062, 0.5, 0.9062, 1.0, 0.875, 1.0, 0.875, 0.5, 0.875, 0.5, 0.875, 1.0, 0.8438, 1.0, 0.8438, 0.5, 0.8438, 0.5, 0.8438, 1.0, 0.8125, 1.0, 0.8125, 0.5, 0.8125, 0.5, 0.8125, 1.0, 0.7812, 1.0, 0.7812, 0.5, 0.7812, 0.5, 0.7812, 1.0, 0.75, 1.0, 0.75, 0.5, 0.75, 0.5, 0.75, 1.0, 0.7188, 1.0, 0.7188, 0.5, 0.7188, 0.5, 0.7188, 1.0, 0.6875, 1.0, 0.6875, 0.5, 0.6875, 0.5, 0.6875, 1.0, 0.6562, 1.0, 0.6562, 0.5, 0.6562, 0.5, 0.6562, 1.0, 0.625, 1.0, 0.625, 0.5, 0.625, 0.5, 0.625, 1.0, 0.5938, 1.0, 0.5938, 0.5, 0.5938, 0.5, 0.5938, 1.0, 0.5625, 1.0, 0.5625, 0.5, 0.5625, 0.5, 0.5625, 1.0, 0.5312, 1.0, 0.5312, 0.5, 0.5312, 0.5, 0.5312, 1.0, 0.5, 1.0, 0.5, 0.5, 0.5, 0.5, 0.5, 1.0, 0.4688, 1.0, 0.4688, 0.5, 0.4688, 0.5, 0.4688, 1.0, 0.4375, 1.0, 0.4375, 0.5, 0.4375, 0.5, 0.4375, 1.0, 0.4062, 1.0, 0.4062, 0.5, 0.4062, 0.5, 0.4062, 1.0, 0.375, 1.0, 0.375, 0.5, 0.375, 0.5, 0.375, 1.0, 0.3438, 1.0, 0.3438, 0.5, 0.3438, 0.5, 0.3438, 1.0, 0.3125, 1.0, 0.3125, 0.5, 0.3125, 0.5, 0.3125, 1.0, 0.2812, 1.0, 0.2812, 0.5, 0.2812, 0.5, 0.2812, 1.0, 0.25, 1.0, 0.25, 0.5, 0.25, 0.5, 0.25, 1.0, 0.2188, 1.0, 0.2188, 0.5, 0.2188, 0.5, 0.2188, 1.0, 0.1875, 1.0, 0.1875, 0.5, 0.1875, 0.5, 0.1875, 1.0, 0.1562, 1.0, 0.1562, 0.5, 0.1562, 0.5, 0.1562, 1.0, 0.125, 1.0, 0.125, 0.5, 0.125, 0.5, 0.125, 1.0, 0.09375, 1.0, 0.09375, 0.5, 0.09375, 0.5, 0.09375, 1.0, 0.0625, 1.0, 0.0625, 0.5, 0.2968, 0.4854, 0.25, 0.49, 0.2032, 0.4854, 0.1582, 0.4717, 0.1167, 0.4496, 0.08029, 0.4197, 0.05045, 0.3833, 0.02827, 0.3418, 0.01461, 0.2968, 0.01, 0.25, 0.01461, 0.2032, 0.02827, 0.1582, 0.05045, 0.1167, 0.08029, 0.08029, 0.1167, 0.05045, 0.1582, 0.02827, 0.2032, 0.01461, 0.25, 0.01, 0.2968, 0.01461, 0.3418, 0.02827, 0.3833, 0.05045, 0.4197, 0.08029, 0.4496, 0.1167, 0.4717, 0.1582, 0.4854, 0.2032, 0.49, 0.25, 0.4854, 0.2968, 0.4717, 0.3418, 0.4496, 0.3833, 0.4197, 0.4197, 0.3833, 0.4496, 0.3418, 0.4717, 0.0625, 0.5, 0.0625, 1.0, 0.03125, 1.0, 0.03125, 0.5, 0.03125, 0.5, 0.03125, 1.0, 0.0, 1.0, 0.0, 0.5, 0.75, 0.49, 0.7968, 0.4854, 0.8418, 0.4717, 0.8833, 0.4496, 0.9197, 0.4197, 0.9496, 0.3833, 0.9717, 0.3418, 0.9854, 0.2968, 0.99, 0.25, 0.9854, 0.2032, 0.9717, 0.1582, 0.9496, 0.1167, 0.9197, 0.08029, 0.8833, 0.05045, 0.8418, 0.02827, 0.7968, 0.01461, 0.75, 0.01, 0.7032, 0.01461, 0.6582, 0.02827, 0.6167, 0.05045, 0.5803, 0.08029, 0.5504, 0.1167, 0.5283, 0.1582, 0.5146, 0.2032, 0.51, 0.25, 0.5146, 0.2968, 0.5283, 0.3418, 0.5504, 0.3833, 0.5803, 0.4197, 0.6167, 0.4496, 0.6582, 0.4717, 0.7032, 0.4854, 0.0, 0.0, 0.0, 0.0, 0.0, 0.0, 0.0, 0.0, 0.0, 0.0, 0.0, 0.0, 0.0, 0.0, 0.0, 0.0, 0.0, 0.0, 0.0, 0.0, 0.0, 0.0, 0.0, 0.0, 0.0, 0.0, 0.0, 0.0, 0.0, 0.0, 0.0, 0.0, 0.0, 0.0, 0.0, 0.0, 0.0, 0.0, 0.0, 0.0, 0.0, 0.0, 0.0, 0.0, 0.0, 0.0, 0.0, 0.0, 0.0, 0.0, 0.0, 0.0, 0.0, 0.0, 0.0, 0.0, 0.0, 0.0, 0.0, 0.0, 0.0, 0.0, 0.0, 0.0, 0.0, 0.0, 0.0, 0.0, 0.0, 0.0, 0.0, 0.0, 0.0, 0.0, 0.0, 0.0, 0.0, 0.0, 0.0, 0.0, 0.0, 0.0, 0.0, 0.0, 0.0, 0.0, 0.0, 0.0, 0.0, 0.0, 0.0, 0.0, 0.0, 0.0, 0.0, 0.0, 0.0, 0.0, 0.0, 0.0, 0.0, 0.0, 0.0, 0.0, 0.0, 0.0, 0.0, 0.0, 0.0, 0.0, 0.0, 0.0, 0.0, 0.0, 0.0, 0.0, 0.0, 0.0, 0.0, 0.0, 0.0, 0.0, 0.0, 0.0, 0.0, 0.0, 0.0, 0.0, 0.0, 0.0, 0.0, 0.0, 0.0, 0.0, 0.0, 0.0, 0.0, 0.0, 0.0, 0.0, 0.0, 0.0, 0.0, 0.0, 0.0, 0.0, 0.0, 0.0, 0.0, 0.0, 0.0, 0.0, 0.0, 0.0, 0.0, 0.0, 0.0, 0.0, 0.0, 0.0, 0.0, 0.0, 0.0, 0.0, 0.0, 0.0, 0.0, 0.0])
me_cylinder.use_remesh_preserve_volume = False
me_cylinder.use_remesh_preserve_attributes = False
me_cylinder.use_mirror_vertex_groups = False
me_cylinder.update()
me_cube_001 = bpy.data.meshes.new('Cube.001')
me_cube_001.from_pydata([(-1.0, -1.0, -1.0), (-1.0, -1.0, 1.0), (-1.0, 1.0, -1.0), (-1.0, 1.0, 1.0), (1.0, -1.0, -1.0), (1.0, -1.0, 1.0), (1.0, 1.0, -1.0), (1.0, 1.0, 1.0)], [], [(0, 1, 3, 2), (2, 3, 7, 6), (6, 7, 5, 4), (4, 5, 1, 0), (2, 6, 4, 0), (7, 3, 1, 5)])
_uv = me_cube_001.uv_layers.new(name='UVMap')
_uv.uv.foreach_set('vector', [0.375, 0.0, 0.625, 0.0, 0.625, 0.25, 0.375, 0.25, 0.375, 0.25, 0.625, 0.25, 0.625, 0.5, 0.375, 0.5, 0.375, 0.5, 0.625, 0.5, 0.625, 0.75, 0.375, 0.75, 0.375, 0.75, 0.625, 0.75, 0.625, 1.0, 0.375, 1.0, 0.125, 0.5, 0.375, 0.5, 0.375, 0.75, 0.125, 0.75, 0.625, 0.5, 0.875, 0.5, 0.875, 0.75, 0.625, 0.75])
me_cube_001.use_remesh_preserve_volume = False
me_cube_001.use_remesh_preserve_attributes = False
me_cube_001.use_mirror_vertex_groups = False
me_cube_001.update()
me_cube_003 = bpy.data.meshes.new('Cube.003')
me_cube_003.from_pydata([(-0.935, -0.935, -0.9926), (-0.935, -1.141, -0.7871), (-1.141, -0.935, -0.7871), (-0.935, -1.038, -0.9652), (-1.038, -0.935, -0.9652), (-1.033, -1.033, -0.9385), (-1.038, -1.113, -0.7871), (-0.935, -1.113, -0.8897), (-1.033, -1.086, -0.8854), (-1.113, -0.935, -0.8897), (-1.113, -1.038, -0.7871), (-1.086, -1.033, -0.8854), (-0.935, 0.935, -0.9926), (-1.141, 0.935, -0.7871), (-0.935, 1.141, -0.7871), (-1.038, 0.935, -0.9652), (-0.935, 1.038, -0.9652), (-1.033, 1.033, -0.9385), (-1.113, 1.038, -0.7871), (-1.113, 0.935, -0.8897), (-1.086, 1.033, -0.8854), (-0.935, 1.113, -0.8897), (-1.038, 1.113, -0.7871), (-1.033, 1.086, -0.8854), (0.935, -0.935, -0.9926), (1.141, -0.935, -0.7871), (0.935, -1.141, -0.7871), (1.038, -0.935, -0.9652), (0.935, -1.038, -0.9652), (1.033, -1.033, -0.9385), (1.113, -1.038, -0.7871), (1.113, -0.935, -0.8897), (1.086, -1.033, -0.8854), (0.935, -1.113, -0.8897), (1.038, -1.113, -0.7871), (1.033, -1.086, -0.8854), (0.935, 0.935, -0.9926), (0.935, 1.141, -0.7871), (1.141, 0.935, -0.7871), (0.935, 1.038, -0.9652), (1.038, 0.935, -0.9652), (1.033, 1.033, -0.9385), (1.038, 1.113, -0.7871), (0.935, 1.113, -0.8897), (1.033, 1.086, -0.8854), (1.113, 0.935, -0.8897), (1.113, 1.038, -0.7871), (1.086, 1.033, -0.8854), (0.935, 1.141, -0.3668), (-1.038, 1.113, -0.3668), (-0.935, 1.141, -0.3668), (1.038, 1.113, -0.3668), (1.113, 1.038, -0.3668), (1.141, 0.935, -0.3668), (1.141, -0.935, -0.3668), (-1.113, 1.038, -0.3668), (1.113, -1.038, -0.3668), (-1.113, -1.038, -0.3668), (-1.141, -0.935, -0.3668), (-1.141, 0.935, -0.3668), (1.038, -1.113, -0.3668), (0.935, -1.141, -0.3668), (-0.935, -1.141, -0.3668), (-1.038, -1.113, -0.3668), (-0.9975, -1.012, -0.796), (-0.9975, -1.051, -0.7612), (-1.036, -1.012, -0.7612), (-0.9993, -1.046, -0.7927), (-1.031, -1.014, -0.7927), (-1.036, -1.051, -0.7836), (-1.031, -1.047, -0.7628), (-0.9993, -1.047, -0.7914), (-1.036, -1.037, -0.7959), (-1.032, -1.014, -0.7914), (-1.032, -1.046, -0.7628), (-1.022, -1.051, -0.7959), (-0.9975, 1.012, -0.796), (-1.036, 1.012, -0.7612), (-0.9975, 1.051, -0.7612), (-1.031, 1.014, -0.7927), (-0.9993, 1.046, -0.7927), (-1.036, 1.051, -0.7836), (-1.032, 1.046, -0.7628), (-1.032, 1.014, -0.7914), (-1.022, 1.051, -0.7959), (-0.9993, 1.047, -0.7914), (-1.031, 1.047, -0.7628), (-1.036, 1.037, -0.7959), (0.9975, -1.012, -0.796), (1.036, -1.012, -0.7612), (0.9975, -1.051, -0.7612), (1.031, -1.014, -0.7927), (0.9993, -1.046, -0.7927), (1.036, -1.051, -0.7836), (1.032, -1.046, -0.7628), (1.032, -1.014, -0.7914), (1.022, -1.051, -0.7959), (0.9993, -1.047, -0.7914), (1.031, -1.047, -0.7628), (1.036, -1.037, -0.7959), (0.9975, 1.012, -0.796), (0.9975, 1.051, -0.7612), (1.036, 1.012, -0.7612), (0.9993, 1.046, -0.7927), (1.031, 1.014, -0.7927), (1.036, 1.051, -0.7836), (1.031, 1.047, -0.7628), (0.9993, 1.047, -0.7914), (1.036, 1.037, -0.7959), (1.032, 1.014, -0.7914), (1.032, 1.046, -0.7628), (1.022, 1.051, -0.7959), (0.9974, 1.049, -0.3668), (-1.029, 1.046, -0.3668), (-0.9974, 1.049, -0.3668), (1.029, 1.046, -0.3668), (1.031, 1.044, -0.3668), (1.034, 1.012, -0.3668), (1.034, -1.012, -0.3668), (-1.031, 1.044, -0.3668), (1.031, -1.044, -0.3668), (-1.031, -1.044, -0.3668), (-1.034, -1.012, -0.3668), (-1.034, 1.012, -0.3668), (1.029, -1.046, -0.3668), (0.9974, -1.049, -0.3668), (-0.9974, -1.049, -0.3668), (-1.029, -1.046, -0.3668), (0.05687, 0.875, -0.796), (0.05687, 0.6407, -0.796), (0.05687, 0.7381, -0.9926), (0.05687, 0.6407, -0.9926), (0.05687, 0.8963, -0.796), (0.05687, 0.8963, -0.9926), (-0.06831, 0.662, -0.796), (-0.06831, 0.8963, -0.796), (-0.06831, 0.7989, -0.9926), (-0.06831, 0.8963, -0.9926), (-0.09883, 0.8963, -0.796), (-0.2947, 0.8963, -0.9926), (-0.434, 0.8963, -0.796), (-0.434, 0.8963, -0.9926), (-0.06831, 0.6407, -0.796), (-0.06831, 0.6407, -0.9926), (-0.434, 0.875, -0.796), (-0.434, 0.6407, -0.796), (-0.434, 0.7381, -0.9926), (-0.434, 0.6407, -0.9926), (-0.5592, 0.8963, -0.796), (-0.5897, 0.8963, -0.796), (-0.5592, 0.8963, -0.9926), (-0.7855, 0.8963, -0.9926), (-0.9249, 0.8963, -0.796), (-0.9249, 0.8963, -0.9926), (-0.9249, 0.875, -0.796), (-0.9249, 0.6407, -0.796), (-0.9249, 0.7381, -0.9926), (-0.9249, 0.6407, -0.9926), (-0.5592, 0.662, -0.796), (-0.5592, 0.7989, -0.9926), (-0.5592, 0.6407, -0.796), (-0.5592, 0.6407, -0.9926), (0.05687, 0.5532, -0.796), (0.05687, 0.5319, -0.796), (0.05687, 0.5532, -0.9926), (0.05687, 0.395, -0.9926), (0.05687, 0.2976, -0.796), (0.05687, 0.2976, -0.9926), (-0.4035, 0.6407, -0.796), (-0.2077, 0.6407, -0.9926), (-0.09883, 0.5532, -0.796), (-0.434, 0.5532, -0.796), (-0.2947, 0.5532, -0.9926), (-0.434, 0.5532, -0.9926), (-0.06831, 0.3189, -0.796), (-0.06831, 0.5532, -0.796), (-0.06831, 0.4558, -0.9926), (-0.06831, 0.5532, -0.9926), (-0.06831, 0.2976, -0.796), (-0.06831, 0.2976, -0.9926), (-0.434, 0.5319, -0.796), (-0.434, 0.2976, -0.796), (-0.434, 0.395, -0.9926), (-0.434, 0.2976, -0.9926), (-0.5592, 0.5532, -0.796), (-0.5897, 0.5532, -0.796), (-0.5592, 0.5532, -0.9926), (-0.7855, 0.5532, -0.9926), (-0.5592, 0.3189, -0.796), (-0.5592, 0.4558, -0.9926), (-0.8944, 0.6407, -0.796), (-0.6986, 0.6407, -0.9926), (-0.9249, 0.5532, -0.796), (-0.9249, 0.5532, -0.9926), (-0.5592, 0.2976, -0.796), (-0.5592, 0.2976, -0.9926), (-0.9249, 0.5319, -0.796), (-0.9249, 0.2976, -0.796), (-0.9249, 0.395, -0.9926), (-0.9249, 0.2976, -0.9926), (0.05687, 0.2101, -0.796), (0.05687, 0.1887, -0.796), (0.05687, 0.05184, -0.9926), (0.05687, 0.05687, -0.9926), (0.05687, 0.2101, -0.9926), (0.05687, 0.05771, -0.796), (0.05687, -0.04556, -0.796), (0.05687, -0.04556, -0.9926), (-0.4035, 0.2976, -0.796), (-0.2077, 0.2976, -0.9926), (-0.06831, -0.02423, -0.796), (-0.06831, 0.2101, -0.796), (-0.06831, 0.1126, -0.9926), (-0.06831, 0.2101, -0.9926), (-0.09883, 0.2101, -0.796), (-0.434, 0.2101, -0.796), (-0.2947, 0.2101, -0.9926), (-0.434, 0.2101, -0.9926), (-0.06831, -0.04556, -0.796), (-0.06831, -0.04556, -0.9926), (-0.434, 0.1887, -0.796), (-0.434, -0.04556, -0.796), (-0.434, 0.05184, -0.9926), (-0.434, -0.04556, -0.9926), (-0.5592, 0.2101, -0.796), (-0.5897, 0.2101, -0.796), (-0.5592, 0.2101, -0.9926), (-0.7855, 0.2101, -0.9926), (-0.8944, 0.2976, -0.796), (-0.6986, 0.2976, -0.9926), (-0.5592, -0.02423, -0.796), (-0.5592, 0.1126, -0.9926), (-0.9249, 0.2101, -0.796), (-0.9249, 0.2101, -0.9926), (-0.5592, -0.04556, -0.796), (-0.5592, -0.04556, -0.9926), (-0.9249, 0.1887, -0.796), (-0.9249, -0.04556, -0.796), (-0.9249, 0.05184, -0.9926), (-0.9249, -0.04556, -0.9926), (0.05687, -0.1544, -0.796), (0.05687, -0.3887, -0.796), (0.05687, -0.2913, -0.9926), (0.05687, -0.3887, -0.9926), (0.05687, -0.1331, -0.796), (0.05687, -0.1331, -0.9926), (-0.4035, -0.04556, -0.796), (-0.2077, -0.04556, -0.9926), (-0.06831, -0.3887, -0.796), (-0.06831, -0.3674, -0.796), (-0.06831, -0.3887, -0.9926), (-0.06831, -0.2305, -0.9926), (-0.434, -0.1331, -0.796), (-0.09883, -0.1331, -0.796), (-0.2947, -0.1331, -0.9926), (-0.434, -0.1331, -0.9926), (-0.06831, -0.1331, -0.796), (-0.06831, -0.1331, -0.9926), (-0.434, -0.1544, -0.796), (-0.434, -0.3887, -0.796), (-0.434, -0.2913, -0.9926), (-0.434, -0.3887, -0.9926), (-0.8944, -0.04556, -0.796), (-0.6986, -0.04556, -0.9926), (-0.5592, -0.3887, -0.796), (-0.5592, -0.3674, -0.796), (-0.5592, -0.3887, -0.9926), (-0.5592, -0.2305, -0.9926), (-0.5897, -0.1331, -0.796), (-0.9249, -0.1331, -0.796), (-0.7855, -0.1331, -0.9926), (-0.9249, -0.1331, -0.9926), (-0.5592, -0.1331, -0.796), (-0.5592, -0.1331, -0.9926), (-0.9249, -0.1544, -0.796), (-0.9249, -0.3887, -0.796), (-0.9249, -0.2913, -0.9926), (-0.9249, -0.3887, -0.9926), (-0.4035, -0.3887, -0.796), (-0.2077, -0.3887, -0.9926), (-0.8944, -0.3887, -0.796), (-0.6986, -0.3887, -0.9926), (0.08739, 0.6407, -0.796), (0.4226, 0.6407, -0.796), (0.2832, 0.6407, -0.9926), (0.4226, 0.6407, -0.9926), (0.3921, 0.5532, -0.796), (0.1962, 0.5532, -0.9926), (0.4226, 0.5532, -0.796), (0.4226, 0.5532, -0.9926), (0.4226, 0.4288, -0.796), (0.4226, 0.3189, -0.796), (0.4226, 0.4558, -0.9926), (0.4226, 0.2101, -0.796), (0.3921, 0.2101, -0.796), (0.4226, 0.2101, -0.9926), (0.1962, 0.2101, -0.9926), (0.4226, -0.02423, -0.796), (0.4226, 0.1126, -0.9926), (0.4226, -0.04556, -0.796), (0.4226, -0.04556, -0.9926), (0.08739, -0.3887, -0.796), (0.4226, -0.3887, -0.796), (0.2832, -0.3887, -0.9926), (0.4226, -0.3887, -0.9926), (0.5478, 0.8963, -0.796), (0.5478, 0.875, -0.796), (0.5478, 0.8963, -0.9926), (0.5478, 0.7381, -0.9926), (0.5478, 0.6407, -0.796), (0.5478, 0.6407, -0.9926), (0.4226, 0.8963, -0.796), (0.3921, 0.8963, -0.796), (0.4226, 0.8963, -0.9926), (0.1962, 0.8963, -0.9926), (0.4226, 0.662, -0.796), (0.4226, 0.7989, -0.9926), (0.5478, 0.5532, -0.796), (0.5478, 0.5319, -0.796), (0.5478, 0.395, -0.9926), (0.5478, 0.5478, -0.9926), (0.5478, 0.5532, -0.9926), (0.5478, 0.2976, -0.796), (0.5478, 0.2976, -0.9926), (0.4226, 0.2976, -0.796), (0.4226, 0.2976, -0.9926), (0.4226, 0.4226, -0.9926), (0.08739, 0.2976, -0.796), (0.2832, 0.2976, -0.9926), (0.5478, 0.1887, -0.796), (0.5478, -0.04556, -0.796), (0.5478, 0.05184, -0.9926), (0.5478, -0.04556, -0.9926), (0.5478, 0.2101, -0.796), (0.5478, 0.2101, -0.9926), (0.08739, -0.04556, -0.796), (0.2832, -0.04556, -0.9926), (0.5478, -0.1544, -0.796), (0.5478, -0.3887, -0.796), (0.5478, -0.2913, -0.9926), (0.5478, -0.3887, -0.9926), (0.5478, -0.1331, -0.796), (0.5478, -0.1331, -0.9926), (0.4226, -0.1331, -0.796), (0.3921, -0.1331, -0.796), (0.4226, -0.1331, -0.9926), (0.1962, -0.1331, -0.9926), (0.4226, -0.3674, -0.796), (0.4226, -0.2305, -0.9926), (0.8829, 0.8963, -0.796), (0.6871, 0.8963, -0.9926), (0.9135, 0.8963, -0.796), (0.9135, 0.8963, -0.9926), (0.9135, 0.662, -0.796), (0.9135, 0.7989, -0.9926), (0.9135, 0.6407, -0.796), (0.9135, 0.6407, -0.9926), (0.5783, 0.6407, -0.796), (0.7741, 0.6407, -0.9926), (0.9135, 0.3189, -0.796), (0.9135, 0.5532, -0.796), (0.9135, 0.4558, -0.9926), (0.9135, 0.5532, -0.9926), (0.8829, 0.5532, -0.796), (0.6871, 0.5532, -0.9926), (0.9135, 0.2976, -0.796), (0.9135, 0.2976, -0.9926), (0.5783, 0.2976, -0.796), (0.7741, 0.2976, -0.9926), (0.8829, 0.2101, -0.796), (0.6871, 0.2101, -0.9926), (0.9135, -0.02423, -0.796), (0.9135, 0.2101, -0.796), (0.9135, 0.1126, -0.9926), (0.9135, 0.2101, -0.9926), (0.9135, -0.04556, -0.796), (0.9135, -0.04556, -0.9926), (0.5783, -0.04556, -0.796), (0.7741, -0.04556, -0.9926), (0.9135, -0.3674, -0.796), (0.9135, -0.1331, -0.796), (0.9135, -0.2305, -0.9926), (0.9135, -0.1331, -0.9926), (0.8829, -0.1331, -0.796), (0.6871, -0.1331, -0.9926), (0.9135, -0.3887, -0.796), (0.9135, -0.3887, -0.9926), (0.5783, -0.3887, -0.796), (0.7741, -0.3887, -0.9926)], [], [(26, 61, 62, 1), (38, 53, 54, 25), (2, 58, 59, 13), (14, 50, 48, 37), (0, 3, 5, 4), (3, 7, 8, 5), (1, 6, 8, 7), (6, 10, 11, 8), (2, 9, 11, 10), (9, 4, 5, 11), (5, 8, 11), (12, 15, 17, 16), (15, 19, 20, 17), (13, 18, 20, 19), (18, 22, 23, 20), (14, 21, 23, 22), (21, 16, 17, 23), (17, 20, 23), (24, 27, 29, 28), (27, 31, 32, 29), (25, 30, 32, 31), (30, 34, 35, 32), (26, 33, 35, 34), (33, 28, 29, 35), (29, 32, 35), (36, 39, 41, 40), (39, 43, 44, 41), (37, 42, 44, 43), (42, 46, 47, 44), (38, 45, 47, 46), (45, 40, 41, 47), (41, 44, 47), (12, 0, 4, 15), (15, 4, 9, 19), (19, 9, 2, 13), (1, 62, 63, 6), (6, 63, 57, 10), (10, 57, 58, 2), (36, 12, 16, 39), (39, 16, 21, 43), (43, 21, 14, 37), (24, 36, 40, 27), (27, 40, 45, 31), (31, 45, 38, 25), (0, 24, 28, 3), (3, 28, 33, 7), (7, 33, 26, 1), (12, 36, 356, 354, 352, 350, 307, 313, 314, 133, 137, 139, 141, 150, 151, 153), (59, 55, 18, 13), (56, 60, 34, 30), (51, 52, 46, 42), (54, 56, 30, 25), (60, 61, 26, 34), (55, 49, 22, 18), (49, 50, 14, 22), (48, 51, 42, 37), (52, 53, 38, 46), (90, 65, 126, 125), (102, 89, 118, 117), (66, 77, 123, 122), (78, 101, 112, 114), (64, 68, 69, 67), (67, 69, 72, 71), (65, 71, 72, 70), (70, 72, 75, 74), (66, 74, 75, 73), (73, 75, 69, 68), (69, 75, 72), (76, 80, 81, 79), (79, 81, 84, 83), (77, 83, 84, 82), (82, 84, 87, 86), (78, 86, 87, 85), (85, 87, 81, 80), (81, 87, 84), (88, 92, 93, 91), (91, 93, 96, 95), (89, 95, 96, 94), (94, 96, 99, 98), (90, 98, 99, 97), (97, 99, 93, 92), (93, 99, 96), (100, 104, 105, 103), (103, 105, 108, 107), (101, 107, 108, 106), (106, 108, 111, 110), (102, 110, 111, 109), (109, 111, 105, 104), (105, 111, 108), (76, 79, 68, 64), (79, 83, 73, 68), (83, 77, 66, 73), (65, 70, 127, 126), (70, 74, 121, 127), (74, 66, 122, 121), (100, 103, 80, 76), (103, 107, 85, 80), (107, 101, 78, 85), (88, 91, 104, 100), (91, 95, 109, 104), (95, 89, 102, 109), (64, 67, 92, 88), (67, 71, 97, 92), (71, 65, 90, 97), (76, 155, 154, 152, 149, 148, 158, 160, 145, 144, 140, 138, 135, 132, 312, 311, 305, 349, 351, 100), (123, 77, 82, 119), (120, 94, 98, 124), (115, 106, 110, 116), (118, 89, 94, 120), (124, 98, 90, 125), (119, 82, 86, 113), (113, 86, 78, 114), (112, 101, 106, 115), (116, 110, 102, 117), (48, 50, 114, 112), (50, 49, 113, 114), (51, 48, 112, 115), (52, 51, 115, 116), (54, 53, 117, 118), (56, 54, 118, 120), (53, 52, 116, 117), (49, 55, 119, 113), (58, 57, 121, 122), (59, 58, 122, 123), (55, 59, 123, 119), (60, 56, 120, 124), (61, 60, 124, 125), (62, 61, 125, 126), (63, 62, 126, 127), (57, 63, 127, 121), (211, 213, 212, 210), (236, 238, 233, 232), (135, 137, 136, 134), (347, 348, 304, 302), (371, 373, 376, 375), (377, 378, 332, 330), (322, 323, 319, 318), (283, 285, 284, 282), (142, 143, 169, 168), (220, 222, 217, 215), (351, 352, 354, 353), (144, 146, 141, 140), (262, 263, 239, 237), (341, 342, 384, 383), (330, 332, 331, 329), (166, 167, 165, 163), (367, 368, 323, 322), (318, 319, 320, 321, 317), (256, 257, 251, 249), (190, 191, 157, 155), (360, 362, 361, 359), (329, 331, 334, 333), (188, 189, 195, 194), (359, 361, 366, 365), (379, 381, 386, 385), (338, 340, 339, 337), (201, 202, 203, 204, 200), (309, 310, 308, 306), (357, 358, 310, 309), (234, 235, 263, 262), (312, 314, 313, 311), (168, 169, 147, 145), (349, 350, 352, 351), (305, 307, 350, 349), (196, 198, 193, 192), (152, 153, 151, 149), (206, 207, 202, 201, 205), (333, 334, 370, 369), (197, 199, 198, 196), (291, 292, 326, 325, 324), (258, 260, 255, 252), (369, 370, 374, 372), (315, 316, 285, 283), (344, 346, 345, 343), (174, 176, 179, 178), (145, 147, 146, 144), (208, 209, 183, 181), (140, 141, 139, 138), (184, 186, 189, 188), (138, 139, 137, 135), (185, 187, 186, 184), (375, 376, 378, 377), (385, 386, 388, 387), (232, 233, 227, 225), (162, 164, 287, 286), (237, 239, 238, 236), (157, 191, 161, 159, 150, 141, 146, 147, 169, 143, 136, 137, 133, 130, 131, 284, 285, 316, 313, 307, 308, 310, 358, 356, 36, 366, 361, 362, 364, 321, 320, 289, 287, 164, 177, 172, 173, 186, 187, 193, 12, 153, 156), (199, 229, 195, 189, 186, 173, 182, 183, 209, 179, 176, 177, 164, 165, 167, 328, 325, 326, 292, 289, 320, 319, 323, 368, 366, 36, 24, 376, 373, 374, 370, 334, 295, 296, 204, 213, 216, 217, 226, 227, 233, 12, 193, 198), (239, 263, 235, 231, 226, 217, 222, 223, 247, 219, 212, 213, 204, 203, 202, 207, 336, 300, 298, 295, 334, 331, 332, 378, 376, 24, 386, 381, 382, 384, 342, 345, 346, 245, 257, 254, 255, 273, 270, 271, 0, 12, 233, 238), (0, 271, 276, 277, 281, 266, 267, 273, 255, 260, 261, 279, 250, 251, 257, 245, 242, 243, 303, 304, 348, 345, 342, 339, 340, 388, 386, 24), (264, 266, 281, 280), (387, 388, 340, 338), (230, 231, 235, 234), (288, 289, 292, 291, 290), (265, 267, 266, 264), (317, 321, 364, 363), (249, 251, 250, 248), (228, 229, 199, 197), (282, 284, 131, 129), (275, 277, 276, 274), (149, 151, 150, 148), (259, 261, 260, 258), (280, 281, 277, 275), (372, 374, 373, 371), (274, 276, 271, 269), (200, 204, 296, 294), (180, 182, 173, 171), (244, 245, 346, 344), (128, 130, 133, 132), (134, 136, 143, 142), (278, 279, 261, 259), (297, 298, 300, 299), (154, 156, 153, 152), (272, 273, 267, 265), (293, 295, 298, 297), (246, 247, 223, 221), (286, 287, 289, 288), (335, 336, 207, 206), (363, 364, 362, 360), (324, 325, 328, 327), (132, 133, 314, 312), (214, 216, 213, 211), (148, 150, 159, 158), (306, 308, 307, 305), (380, 382, 381, 379), (365, 366, 368, 367), (240, 242, 245, 244), (171, 173, 172, 170), (129, 131, 130, 128), (302, 304, 303, 301), (225, 227, 226, 224), (299, 300, 336, 335), (178, 179, 209, 208), (215, 217, 216, 214), (301, 303, 243, 241), (175, 177, 176, 174), (383, 384, 382, 380), (100, 351, 353, 355, 357, 309, 306, 305, 311, 315, 283, 282, 129, 128, 132, 135, 134, 142, 168, 145, 160, 190, 155, 76, 197, 196, 192, 185, 184, 188, 181, 180, 171, 170, 175, 162, 286, 288, 317, 363, 360), (365, 367, 322, 318, 317, 288, 290, 291, 324, 327, 166, 163, 162, 175, 174, 178, 208, 181, 188, 194, 228, 197, 76, 64, 237, 236, 232, 225, 224, 215, 214, 211, 200, 294, 293, 333, 369, 372, 100, 360, 359), (375, 377, 330, 329, 333, 293, 297, 299, 335, 206, 205, 201, 200, 211, 210, 218, 246, 221, 220, 215, 224, 230, 234, 262, 237, 64, 275, 274, 269, 268, 272, 252, 253, 256, 249, 241, 240, 244, 344, 343, 341, 383, 380, 88, 100, 372, 371), (88, 380, 379, 385, 387, 338, 337, 341, 343, 347, 302, 301, 241, 249, 248, 278, 259, 258, 252, 272, 265, 264, 280, 275, 64), (163, 165, 164, 162), (221, 223, 222, 220), (343, 345, 348, 347), (158, 159, 161, 160), (170, 172, 177, 175), (224, 226, 231, 230), (210, 212, 219, 218), (160, 161, 191, 190), (241, 243, 242, 240), (194, 195, 229, 228), (181, 183, 182, 180), (355, 356, 358, 357), (192, 193, 187, 185), (248, 250, 279, 278), (268, 270, 273, 272), (294, 296, 295, 293), (218, 219, 247, 246), (252, 255, 254, 253), (311, 313, 316, 315), (269, 271, 270, 268), (253, 254, 257, 256), (155, 157, 156, 154), (353, 354, 356, 355), (327, 328, 167, 166), (337, 339, 342, 341)])
me_cube_003.use_remesh_preserve_volume = False
me_cube_003.use_remesh_preserve_attributes = False
me_cube_003.use_mirror_vertex_groups = False
me_cube_003.update()
me_cube_004 = bpy.data.meshes.new('Cube.004')
me_cube_004.from_pydata([(-1.0, -1.0, -1.0), (-1.0, -1.0, 1.0), (-1.0, 1.0, -1.0), (-1.0, 1.0, 1.0), (1.0, -1.0, -1.0), (1.0, -1.0, 1.0), (1.0, 1.0, -1.0), (1.0, 1.0, 1.0)], [], [(0, 1, 3, 2), (2, 3, 7, 6), (6, 7, 5, 4), (4, 5, 1, 0), (2, 6, 4, 0), (7, 3, 1, 5)])
_uv = me_cube_004.uv_layers.new(name='UVMap')
_uv.uv.foreach_set('vector', [0.375, 0.0, 0.625, 0.0, 0.625, 0.25, 0.375, 0.25, 0.375, 0.25, 0.625, 0.25, 0.625, 0.5, 0.375, 0.5, 0.375, 0.5, 0.625, 0.5, 0.625, 0.75, 0.375, 0.75, 0.375, 0.75, 0.625, 0.75, 0.625, 1.0, 0.375, 1.0, 0.125, 0.5, 0.375, 0.5, 0.375, 0.75, 0.125, 0.75, 0.625, 0.5, 0.875, 0.5, 0.875, 0.75, 0.625, 0.75])
me_cube_004.use_remesh_preserve_volume = False
me_cube_004.use_remesh_preserve_attributes = False
me_cube_004.use_mirror_vertex_groups = False
me_cube_004.update()
me_cube_005 = bpy.data.meshes.new('Cube.005')
me_cube_005.from_pydata([(-0.2744, -0.8544, 2.259), (-0.2744, 0.8544, 2.259), (0.2744, -0.8544, 2.259), (0.2744, 0.8544, 2.259), (-1.0, -1.0, -1.0), (-1.0, -1.0, 1.0), (-1.0, 1.0, -1.0), (-1.0, 1.0, 1.0), (1.0, -1.0, -1.0), (1.0, -1.0, 1.0), (1.0, 1.0, -1.0), (1.0, 1.0, 1.0), (-0.2744, -0.8544, 1.0), (0.2744, -0.8544, 1.0), (-0.2744, 0.8544, 1.0), (0.2744, -0.2744, 1.0), (0.2744, 0.8544, 1.0)], [], [(3, 1, 0, 2), (4, 5, 7, 6), (6, 7, 11, 10), (10, 11, 9, 8), (8, 9, 5, 4), (6, 10, 8, 4), (11, 7, 5, 12, 14, 16, 15, 9), (13, 15, 16, 3, 2), (16, 14, 1, 3), (9, 15, 13, 12, 5), (14, 12, 0, 1), (12, 13, 2, 0)])
_uv = me_cube_005.uv_layers.new(name='UVMap')
_uv.uv.foreach_set('vector', [0.625, 0.5, 0.875, 0.5, 0.875, 0.75, 0.625, 0.75, 0.375, 0.0, 0.625, 0.0, 0.625, 0.25, 0.375, 0.25, 0.375, 0.25, 0.625, 0.25, 0.625, 0.5, 0.375, 0.5, 0.375, 0.5, 0.625, 0.5, 0.625, 0.75, 0.375, 0.75, 0.375, 0.75, 0.625, 0.75, 0.625, 1.0, 0.375, 1.0, 0.125, 0.5, 0.375, 0.5, 0.375, 0.75, 0.125, 0.75, 0.625, 0.5, 0.875, 0.5, 0.875, 0.75, 0.7843, 0.7318, 0.7843, 0.5182, 0.7157, 0.5182, 0.7157, 0.6593, 0.625, 0.75, 0.3798, 0.75, 0.3798, 0.6651, 0.3798, 0.5, 0.625, 0.5, 0.625, 0.75, 0.3798, 0.5, 0.3798, 0.25, 0.625, 0.25, 0.625, 0.5, 0.625, 0.75, 0.7157, 0.6593, 0.7157, 0.7318, 0.7843, 0.7318, 0.875, 0.75, 0.3798, 0.25, 0.3798, 0.0, 0.625, 0.0, 0.625, 0.25, 0.3798, 1.0, 0.3798, 0.75, 0.625, 0.75, 0.625, 1.0])
me_cube_005.use_remesh_preserve_volume = False
me_cube_005.use_remesh_preserve_attributes = False
me_cube_005.use_mirror_vertex_groups = False
me_cube_005.update()
me_20x20x15_mm_hollow_cube_001 = bpy.data.meshes.new('20X20X15 Mm Hollow Cube.001')
me_20x20x15_mm_hollow_cube_001.from_pydata([(-1.5, 18.5, 1.5), (-18.5, 18.5, 1.5), (-1.5, 1.5, 1.5), (-18.5, 1.5, 1.5), (-18.5, 1.5, 20.0), (-1.5, 1.5, 20.0), (-18.5, 18.5, 20.0), (-1.5, 18.5, 20.0), (0.0, 0.0, 20.0), (0.0, 20.0, 20.0), (-20.0, 20.0, 20.0), (-20.0, 0.0, 20.0), (0.0, 0.0, 0.0), (-20.0, 0.0, 0.0), (0.0, 20.0, 0.0), (-20.0, 20.0, 0.0)], [], [(0, 1, 2), (2, 1, 3), (3, 4, 2), (2, 4, 5), (1, 6, 3), (3, 6, 4), (0, 7, 1), (1, 7, 6), (2, 5, 0), (0, 5, 7), (7, 5, 8), (9, 7, 8), (9, 10, 7), (7, 10, 6), (6, 10, 11), (4, 11, 8), (5, 4, 8), (4, 6, 11), (12, 13, 14), (14, 13, 15), (11, 13, 8), (8, 13, 12), (10, 15, 11), (11, 15, 13), (9, 14, 10), (10, 14, 15), (8, 12, 9), (9, 12, 14)])
me_20x20x15_mm_hollow_cube_001.use_remesh_preserve_volume = False
me_20x20x15_mm_hollow_cube_001.use_remesh_preserve_attributes = False
me_20x20x15_mm_hollow_cube_001.use_mirror_vertex_groups = False
me_20x20x15_mm_hollow_cube_001.update()

# ---- objects
ob_rigger_launchpad_button_array = bpy.data.objects.new('Rigger Launchpad Button Array', me_rigger_launchpad_button)
ob_cube = bpy.data.objects.new('Cube', me_cube)
ob_launchpad_body_whole = bpy.data.objects.new('Launchpad Body Whole', me_cube_002)
ob_20x20x15_mm_hollow_cube = bpy.data.objects.new('20X20X15 Mm Hollow Cube', me_20x20x15_mm_hollow_cube)
ob_cylinder = bpy.data.objects.new('Cylinder', me_cylinder)
ob_cube_001 = bpy.data.objects.new('Cube.001', me_cube_001)
ob_launchpad_top = bpy.data.objects.new('Launchpad Top', me_cube_003)
ob_cube_002 = bpy.data.objects.new('Cube.002', me_cube_004)
ob_linear_potentiometer = bpy.data.objects.new('Linear Potentiometer', me_cube_005)
ob_20x20x15_mm_hollow_cube_001 = bpy.data.objects.new('20X20X15 Mm Hollow Cube.001', me_20x20x15_mm_hollow_cube_001)

# ---- transforms, parenting, visibility, modifiers, constraints
ob_rigger_launchpad_button_array.location = (0.0, 0.0, 4.739)
ob_rigger_launchpad_button_array.lineart.crease_threshold = 0.0
_m = ob_rigger_launchpad_button_array.modifiers.new('Array', 'ARRAY')
_m.count = 4
_m.constant_offset_displace = (0.0, 0.0, 0.0)
_m.relative_offset_displace = (0.0, 1.25, 0.0)
_m = ob_rigger_launchpad_button_array.modifiers.new('Array.001', 'ARRAY')
_m.count = 4
_m.constant_offset_displace = (0.0, 0.0, 0.0)
_m.relative_offset_displace = (1.25, 0.0, 0.0)
ob_cube.location = (35.0, 37.0, -19.21)
ob_cube.scale = (47.87, 50.54, 10.67)
ob_cube.lineart.crease_threshold = 0.0
ob_launchpad_body_whole.location = (35.0, 37.0, -11.6)
ob_launchpad_body_whole.scale = (47.87, 50.54, -17.26)
ob_launchpad_body_whole.lineart.crease_threshold = 0.0
_m = ob_launchpad_body_whole.modifiers.new('Boolean', 'BOOLEAN')
_m.object = ob_cube
_m.solver = 'FAST'
ob_20x20x15_mm_hollow_cube.location = (17.78, -31.26, 6.798)
ob_20x20x15_mm_hollow_cube.lineart.crease_threshold = 0.0
ob_cylinder.location = (6.772, 2.579, -23.52)
ob_cylinder.lineart.crease_threshold = 0.0
ob_cube_001.location = (34.9, 40.37, -34.77)
ob_cube_001.scale = (67.48, 67.48, 29.5)
ob_cube_001.lineart.crease_threshold = 0.0
ob_launchpad_top.location = (35.52, 17.87, -11.6)
ob_launchpad_top.scale = (47.87, 68.49, -17.26)
ob_launchpad_top.lineart.crease_threshold = 0.0
_m = ob_launchpad_top.modifiers.new('Boolean', 'BOOLEAN')
_m.object = ob_linear_potentiometer
_m.solver = 'FAST'
ob_cube_002.location = (0.0, 0.0, 0.0)
ob_cube_002.lineart.crease_threshold = 0.0
ob_linear_potentiometer.location = (35.65, -18.52, -0.3329)
ob_linear_potentiometer.rotation_euler = (0.0, -0.0, 4.712)
ob_linear_potentiometer.scale = (4.196, 44.33, 4.597)
ob_linear_potentiometer.lineart.crease_threshold = 0.0
ob_20x20x15_mm_hollow_cube_001.location = (14.32, -32.03, 0.0)
ob_20x20x15_mm_hollow_cube_001.lineart.crease_threshold = 0.0
_m = ob_20x20x15_mm_hollow_cube_001.modifiers.new('Array', 'ARRAY')
_m.count = 5
_m.constant_offset_displace = (0.0, 0.0, 0.0)

# ---- collection membership
col_collection.objects.link(ob_rigger_launchpad_button_array)
col_collection.objects.link(ob_cube)
col_collection.objects.link(ob_launchpad_body_whole)
col_collection.objects.link(ob_20x20x15_mm_hollow_cube)
col_collection.objects.link(ob_cylinder)
col_collection.objects.link(ob_cube_001)
col_collection.objects.link(ob_launchpad_top)
col_collection.objects.link(ob_cube_002)
col_collection.objects.link(ob_linear_potentiometer)
col_collection.objects.link(ob_20x20x15_mm_hollow_cube_001)

# ---- scene / render settings (as saved in the file)
scene.frame_start = 1; scene.frame_end = 250; scene.frame_set(135)
scene.render.engine = 'BLENDER_EEVEE_NEXT'
scene.render.motion_blur_shutter = 1.0
scene.cycles.use_denoising = False
scene.cycles.samples = 128
scene.cycles.sampling_pattern = 'TABULATED_SOBOL'
scene.cycles.use_adaptive_sampling = False
scene.cycles.use_light_tree = False
scene.view_settings.view_transform = 'Filmic'
bpy.context.view_layer.update()

# ---- added for rendering (the .blend has no active camera and no usable light): camera, sun
cam_auto = bpy.data.cameras.new('AutoCamera')
cam_auto.lens = 50.0
cam_auto.sensor_width = 36.0
cam_auto.clip_end = 3799.87
ob_auto_camera = bpy.data.objects.new('AutoCamera', cam_auto)
scene.collection.objects.link(ob_auto_camera)
ob_auto_camera.location = (251.416, -236.023, 154.476)
ob_auto_camera.rotation_euler = (1.09748, -7.21219e-08, 0.694738)
scene.camera = ob_auto_camera
light_auto_sun = bpy.data.lights.new('AutoSun', 'SUN')
light_auto_sun.energy = 3.0
light_auto_sun.angle = 0.0523599
ob_auto_sun = bpy.data.objects.new('AutoSun', light_auto_sun)
scene.collection.objects.link(ob_auto_sun)
ob_auto_sun.rotation_euler = (0.872665, 0.174533, 0.523599)
bpy.context.view_layer.update()
